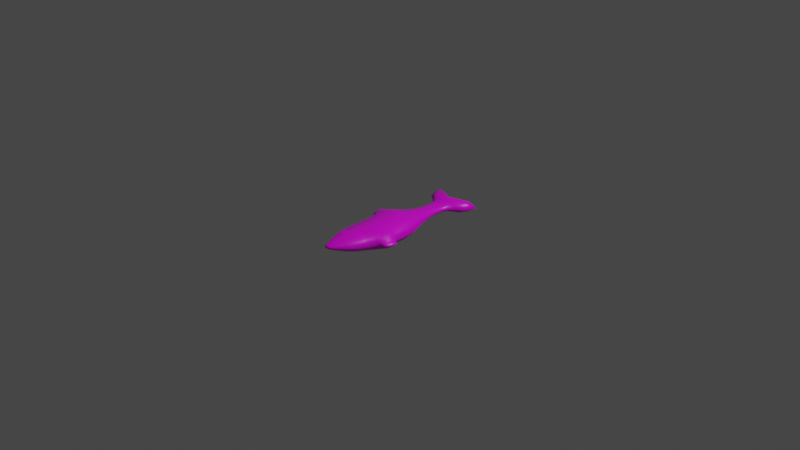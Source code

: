 # Source: FishModel.blend  (saved by Blender 2.92.15; exported with 4.5.12 LTS)
import bpy
from mathutils import Matrix  # noqa: F401  (used for matrix-valued properties, if any)

bpy.ops.wm.read_factory_settings(use_empty=True)
scene = bpy.context.scene
scene.name = 'Scene'

# ---- collections
col_collection = bpy.data.collections.new('Collection'); scene.collection.children.link(col_collection)

# ---- images (referenced by path relative to the original .blend; pixels are not part of the script)
import os
ASSET_DIR = os.environ.get("B2B_ASSET_DIR", "")  # directory of the original .blend (textures are referenced by path, not embedded)
HERE = os.path.dirname(os.path.abspath(__file__))  # packed textures are extracted next to this script under _unpacked/

def load_image(name, relpath, width, height, colorspace="sRGB"):
    """Load a texture the original file referenced (path relative to the .blend, or extracted next to this script)."""
    p = next((c for c in (os.path.join(HERE, relpath), os.path.join(ASSET_DIR, relpath)) if relpath and os.path.exists(c)), "")
    if p:
        img = bpy.data.images.load(p, check_existing=True)
        img.name = name
    else:  # same state as the original file: an image datablock whose file is absent (Cycles renders it pink)
        img = bpy.data.images.new(name, width, height)
        img.source = "FILE"
        img.filepath = "//" + (relpath or name)
    img.colorspace_settings.name = colorspace
    return img
img_palette_jpg = load_image('Palette.jpg', 'Palette.jpg', 1024, 1024, 'sRGB')

# ---- materials (node trees are filled in below, after node groups)
mat_material = bpy.data.materials.new('Material')
mat_material.alpha_threshold = 0.0
mat_material.use_transparent_shadow = False
mat_material.line_color = (0.0, 0.0, 0.0, 1.0)

# ---- material node trees
mat_material.use_nodes = True; mat_material.node_tree.nodes.clear()
_N = mat_material.node_tree.nodes; _L = mat_material.node_tree.links
n0 = _N.new('ShaderNodeOutputMaterial'); n0.name = 'Material Output'; n0.location = (300, 300)
n1 = _N.new('ShaderNodeBsdfPrincipled'); n1.name = 'Principled BSDF'; n1.location = (10, 300)
n1.distribution = 'GGX'
n1.subsurface_method = 'BURLEY'
n1.inputs[2].default_value = 0.4
n1.inputs[3].default_value = 1.45
n1.inputs[27].default_value = (0.0, 0.0, 0.0, 1.0)
n1.inputs[28].default_value = 1.0
n2 = _N.new('ShaderNodeTexImage'); n2.name = 'Image Texture'; n2.location = (-280, 265)
n2.image = img_palette_jpg
_L.new(n1.outputs[0], n0.inputs[0])
_L.new(n2.outputs[0], n1.inputs[0])
n0.is_active_output = True

# ---- world
world_world = bpy.data.worlds.new('World'); scene.world = world_world
world_world.use_nodes = True; world_world.node_tree.nodes.clear()
_N = world_world.node_tree.nodes; _L = world_world.node_tree.links
n0 = _N.new('ShaderNodeOutputWorld'); n0.name = 'World Output'; n0.location = (300, 300)
n1 = _N.new('ShaderNodeBackground'); n1.name = 'Background'; n1.location = (10, 300)
n1.inputs[0].default_value = (0.05088, 0.05088, 0.05088, 1.0)
_L.new(n1.outputs[0], n0.inputs[0])
n0.is_active_output = True
world_world.color = (0.05088, 0.05088, 0.05088)
world_world.use_sun_shadow = False
world_world.sun_shadow_jitter_overblur = 0.0

# ---- cameras
cam_camera = bpy.data.cameras.new('Camera')
cam_camera.clip_end = 100.0
cam_camera.ortho_scale = 7.314

# ---- lights
light_light = bpy.data.lights.new('Light', 'POINT')
light_light.transmission_factor = 0.0
light_light.energy = 1000.0
light_light.shadow_soft_size = 0.1
light_light.shadow_maximum_resolution = 0.006
light_light.use_absolute_resolution = True

# ---- meshes
me_cube = bpy.data.meshes.new('Cube')
me_cube.from_pydata([(-0.066, 0.5797, -0.004118), (0.1084, 0.5797, -0.004118), (-0.04932, 0.41, -0.005843), (0.09174, 0.41, -0.005843), (-0.066, 0.5797, -0.06812), (0.1084, 0.5797, -0.06812), (-0.04932, 0.41, -0.06639), (0.09174, 0.41, -0.06639), (0.1145, 0.2472, -0.07618), (-0.07211, 0.2472, -0.07618), (-0.07211, 0.2472, 0.003939), (0.1145, 0.2472, 0.003939), (0.158, 0.0936, -0.09483), (-0.1397, 0.09724, -0.1032), (-0.1397, 0.09724, 0.02462), (0.158, 0.0936, 0.02259), (0.2023, -0.1062, -0.1139), (-0.1974, -0.1069, -0.124), (-0.1974, -0.1069, 0.04537), (0.2023, -0.1062, 0.04162), (0.2178, -0.3078, -0.1139), (-0.1582, -0.3068, -0.1108), (-0.1582, -0.3068, 0.03853), (0.2178, -0.3078, 0.0417), (0.1751, -0.4926, -0.1078), (-0.1668, -0.4934, -0.1042), (-0.1668, -0.4934, 0.03192), (0.1751, -0.4926, 0.03559), (0.1005, -0.6818, -0.09134), (-0.1568, -0.6818, -0.09134), (-0.1568, -0.6818, 0.01911), (0.1005, -0.6818, 0.01911), (0.005665, -0.8309, -0.063), (-0.1196, -0.8309, -0.063), (-0.1196, -0.8309, -0.009232), (0.005665, -0.8309, -0.009232), (-0.05059, -0.8905, -0.04704), (-0.1015, -0.8905, -0.04704), (-0.1015, -0.8905, -0.0252), (-0.05059, -0.8905, -0.0252), (0.1906, 0.6594, 0.009412), (0.1906, 0.6594, -0.08165), (-0.1482, 0.6594, 0.009412), (-0.1482, 0.6594, -0.08165), (0.2225, 0.7342, 0.01572), (0.2225, 0.7342, -0.08795), (-0.18, 0.7342, 0.01572), (-0.18, 0.7342, -0.08795), (0.1977, 0.7902, 0.009334), (0.1977, 0.7902, -0.08157), (-0.1553, 0.7902, 0.009334), (-0.1553, 0.7902, -0.08157), (-0.2612, 0.0844, -0.0267), (-0.2612, 0.0844, -0.09302), (-0.317, -0.04616, -0.0199), (-0.317, -0.04616, -0.09982), (-0.3542, 0.124, -0.05484), (-0.3542, 0.124, -0.08467), (-0.3837, 0.05493, -0.05257), (-0.3837, 0.05493, -0.08694), (0.3014, -0.3454, -0.06195), (0.3014, -0.3454, -0.01029), (0.2684, -0.4612, -0.061), (0.2684, -0.4612, -0.01123), (0.3348, -0.3745, -0.04715), (0.3348, -0.3745, -0.02509), (0.3128, -0.4519, -0.04687), (0.3128, -0.4519, -0.02537), (0.09093, 0.5013, -0.06537), (0.1411, 0.5804, -0.03612), (0.02121, 0.5771, 0.007883), (0.02121, 0.41, -0.07775), (0.02121, 0.41, 0.00551), (0.02121, 0.5771, -0.08012), (-0.07577, 0.41, -0.03612), (-0.04851, 0.5013, -0.00687), (0.1182, 0.41, -0.03612), (-0.04851, 0.5013, -0.06537), (-0.0987, 0.5804, -0.03612), (0.09093, 0.5013, -0.00687), (0.02121, 0.2472, -0.0912), (0.02121, 0.2472, 0.01896), (-0.1071, 0.2472, -0.03612), (0.1495, 0.2472, -0.03612), (0.1004, 0.3246, -0.002134), (0.1004, 0.3246, -0.0701), (-0.05796, 0.3246, -0.0701), (-0.05796, 0.3246, -0.002134), (0.01866, 0.09399, -0.1183), (0.01866, 0.09399, 0.0454), (-0.1701, 0.1227, -0.04029), (0.2093, 0.0936, -0.03612), (0.1339, 0.1738, 0.01224), (0.1339, 0.1738, -0.08448), (-0.09368, 0.1749, 0.0125), (-0.09368, 0.1749, -0.08539), (0.01717, -0.1063, -0.1448), (0.01717, -0.1063, 0.07194), (-0.2583, -0.1348, -0.04029), (0.2702, -0.1062, -0.03612), (-0.1557, -0.001686, 0.05184), (0.1843, -0.002217, 0.0339), (-0.1557, -0.001686, -0.1324), (0.1843, -0.002217, -0.1061), (0.01875, -0.3069, -0.1397), (0.01875, -0.3069, 0.06749), (-0.2234, -0.3068, -0.03612), (0.2745, -0.2833, -0.03612), (-0.1659, -0.2095, -0.1156), (-0.1659, -0.2095, 0.04267), (0.2058, -0.2082, -0.1148), (0.2058, -0.2082, 0.04256), (-0.005625, -0.4933, -0.1307), (-0.005625, -0.4933, 0.05843), (-0.2262, -0.4934, -0.03612), (0.215, -0.517, -0.03612), (0.1796, -0.4004, 0.05363), (0.1796, -0.4004, -0.1259), (-0.1615, -0.4004, 0.03515), (-0.1615, -0.4004, -0.1074), (-0.02811, -0.6818, -0.1121), (-0.02811, -0.6818, 0.03981), (-0.205, -0.6818, -0.03612), (0.1488, -0.6818, -0.03612), (-0.1663, -0.5889, -0.09975), (-0.1663, -0.5889, 0.02751), (0.1326, -0.5894, -0.1003), (0.1326, -0.5894, 0.02805), (-0.05697, -0.8309, -0.07309), (-0.05697, -0.8309, 0.0008503), (-0.1431, -0.8309, -0.03612), (0.02915, -0.8309, -0.03612), (-0.1381, -0.7652, -0.0774), (-0.1381, -0.7652, 0.005164), (0.05425, -0.7652, -0.0774), (0.05425, -0.7652, 0.005164), (-0.07729, -0.8936, -0.04881), (-0.07729, -0.8936, -0.02343), (-0.1068, -0.8936, -0.03612), (-0.04773, -0.8936, -0.03612), (-0.02958, -0.8725, -0.01904), (-0.02958, -0.8725, -0.05319), (-0.1091, -0.8725, -0.01904), (-0.1091, -0.8725, -0.05319), (0.2541, 0.6689, -0.03612), (0.02121, 0.6206, 0.02649), (0.02121, 0.6206, -0.09872), (-0.2117, 0.6689, -0.03612), (-0.1071, 0.6241, 0.002647), (-0.1071, 0.6241, -0.07488), (0.1495, 0.6241, 0.002647), (0.1495, 0.6241, -0.07488), (0.2979, 0.7544, -0.03612), (0.02121, 0.6478, 0.03516), (0.02121, 0.6478, -0.1074), (-0.2555, 0.7544, -0.03612), (0.21, 0.694, -0.08497), (0.21, 0.694, 0.01274), (-0.1675, 0.694, 0.01274), (-0.1675, 0.694, -0.08497), (0.2398, 0.8226, -0.03612), (0.02121, 0.7048, 0.02019), (0.02121, 0.7048, -0.09243), (-0.1974, 0.8226, -0.03612), (-0.1909, 0.7819, 0.0185), (-0.1909, 0.7819, -0.09074), (0.2333, 0.7819, 0.0185), (0.2333, 0.7819, -0.09074), (-0.2508, 0.1089, -0.05986), (-0.3274, -0.07064, -0.05986), (-0.2891, 0.01912, -0.009593), (-0.2891, 0.01912, -0.1101), (-0.2169, 0.07524, -0.002033), (-0.2774, -0.07288, 0.0085), (-0.2774, -0.07288, -0.1075), (-0.2169, 0.07524, -0.09695), (-0.3585, 0.1362, -0.07027), (-0.3928, 0.05594, -0.07027), (-0.3756, 0.09607, -0.05161), (-0.3756, 0.09607, -0.08892), (-0.358, 0.006501, -0.09371), (-0.314, 0.1095, -0.08924), (-0.358, 0.006501, -0.03981), (-0.314, 0.1095, -0.04428), (0.3076, -0.3237, -0.03612), (0.2622, -0.4829, -0.03612), (0.2849, -0.4033, -0.001254), (0.2849, -0.4033, -0.07098), (0.279, -0.3377, 0.01025), (0.279, -0.3377, -0.08249), (0.2438, -0.4639, 0.008254), (0.2438, -0.4639, -0.08049), (0.3403, -0.3676, -0.03612), (0.3138, -0.4606, -0.03612), (0.327, -0.4141, -0.02302), (0.327, -0.4141, -0.04921), (0.293, -0.4606, -0.02068), (0.3226, -0.357, -0.02012), (0.3226, -0.357, -0.05212), (0.293, -0.4606, -0.05156), (-0.07465, 0.5013, -0.03612), (0.1301, 0.3246, -0.03612), (0.02121, 0.5013, -0.07633), (0.1171, 0.5013, -0.03612), (0.02121, 0.5013, 0.004098), (-0.1552, 0.6316, -0.03612), (0.1761, 0.1738, -0.03612), (-0.08764, 0.3246, -0.03612), (0.02121, 0.3246, 0.01061), (0.02121, 0.3246, -0.08285), (0.01893, -0.002138, 0.06222), (0.02062, 0.1739, 0.03047), (-0.1343, 0.177, -0.03661), (0.02062, 0.1739, -0.1028), (-0.2338, -0.2117, -0.03661), (-0.2447, 0.001438, 0.02195), (0.01893, -0.002138, -0.1354), (0.2455, -0.002217, -0.03612), (0.2896, -0.3146, -0.03612), (0.02029, -0.2088, -0.144), (0.2734, -0.2063, -0.03612), (0.02029, -0.2088, 0.07167), (-0.2219, -0.5889, -0.03612), (0.006266, -0.4004, 0.06397), (-0.2237, -0.4004, -0.03612), (0.006266, -0.4004, -0.1362), (-0.1742, -0.7652, -0.03612), (-0.01746, -0.5888, -0.1237), (0.1866, -0.5913, -0.03612), (-0.01746, -0.5888, 0.05151), (-0.01506, -0.8728, -0.03612), (-0.04192, -0.7652, -0.09288), (0.09031, -0.7652, -0.03612), (-0.04192, -0.7652, 0.02064), (-0.07992, -0.9001, -0.03612), (-0.06947, -0.8728, -0.01276), (-0.1239, -0.8728, -0.03612), (-0.06947, -0.8728, -0.05948), (0.2808, 0.7081, -0.03612), (0.02121, 0.607, 0.01718), (0.02121, 0.607, -0.08942), (0.1976, 0.6316, -0.03612), (-0.2714, 0.8051, -0.03612), (-0.2383, 0.7081, -0.03612), (0.02121, 0.6323, 0.03106), (0.02121, 0.6323, -0.1033), (0.02121, 0.7183, -0.03612), (0.02121, 0.6747, 0.03924), (0.02121, 0.6747, -0.1115), (0.3138, 0.8051, -0.03612), (-0.3367, 0.05866, -0.1006), (-0.2927, -0.1001, -0.04956), (-0.209, 0.1021, -0.04956), (-0.2447, 0.001438, -0.1211), (-0.3897, 0.1099, -0.07134), (-0.3668, -0.01179, -0.06681), (-0.3367, 0.05866, -0.033), (-0.3066, 0.1291, -0.06681), (0.3081, -0.4089, -0.01453), (0.2585, -0.4008, 0.02506), (0.2585, -0.4008, -0.09729), (0.2412, -0.4871, -0.03612), (0.3339, -0.4161, -0.03612), (0.3284, -0.3377, -0.03612), (0.3081, -0.4089, -0.05771), (0.2878, -0.48, -0.03612), (-0.1165, -0.6528, 0.0287), (-0.06808, -0.6528, 0.03649), (-0.1201, -0.6178, 0.03186), (-0.06407, -0.6178, 0.04089)], [], [(0, 78, 200, 75), (78, 4, 77, 200), (200, 77, 6, 74), (75, 200, 74, 2), (7, 76, 201, 85), (76, 3, 84, 201), (201, 84, 11, 83), (85, 201, 83, 8), (7, 71, 202, 68), (71, 6, 77, 202), (202, 77, 4, 73), (68, 202, 73, 5), (5, 69, 203, 68), (69, 1, 79, 203), (203, 79, 3, 76), (68, 203, 76, 7), (1, 70, 204, 79), (70, 0, 75, 204), (204, 75, 2, 72), (79, 204, 72, 3), (4, 78, 205, 149), (78, 0, 148, 205), (205, 148, 42, 147), (149, 205, 147, 43), (8, 83, 206, 93), (83, 11, 92, 206), (206, 92, 15, 91), (93, 206, 91, 12), (2, 74, 207, 87), (74, 6, 86, 207), (207, 86, 9, 82), (87, 207, 82, 10), (3, 72, 208, 84), (72, 2, 87, 208), (208, 87, 10, 81), (84, 208, 81, 11), (6, 71, 209, 86), (71, 7, 85, 209), (209, 85, 8, 80), (86, 209, 80, 9), (15, 89, 210, 101), (89, 14, 100, 210), (210, 100, 18, 97), (101, 210, 97, 19), (11, 81, 211, 92), (81, 10, 94, 211), (211, 94, 14, 89), (92, 211, 89, 15), (10, 82, 212, 94), (82, 9, 95, 212), (212, 95, 13, 90), (94, 212, 90, 14), (9, 80, 213, 95), (80, 8, 93, 213), (213, 93, 12, 88), (95, 213, 88, 13), (18, 98, 214, 109), (98, 17, 108, 214), (214, 108, 21, 106), (109, 214, 106, 22), (18, 100, 215, 173), (100, 14, 172, 215), (215, 172, 52, 170), (173, 215, 170, 54), (13, 88, 216, 102), (88, 12, 103, 216), (216, 103, 16, 96), (102, 216, 96, 17), (12, 91, 217, 103), (91, 15, 101, 217), (217, 101, 19, 99), (103, 217, 99, 16), (20, 107, 218, 189), (107, 23, 188, 218), (218, 188, 61, 184), (189, 218, 184, 60), (17, 96, 219, 108), (96, 16, 110, 219), (219, 110, 20, 104), (108, 219, 104, 21), (16, 99, 220, 110), (99, 19, 111, 220), (220, 111, 23, 107), (110, 220, 107, 20), (19, 97, 221, 111), (97, 18, 109, 221), (221, 109, 22, 105), (111, 221, 105, 23), (26, 114, 222, 125), (114, 25, 124, 222), (222, 124, 29, 122), (125, 222, 122, 30), (23, 105, 223, 116), (105, 22, 118, 223), (223, 118, 26, 113), (116, 223, 113, 27), (22, 106, 224, 118), (106, 21, 119, 224), (224, 119, 25, 114), (118, 224, 114, 26), (21, 104, 225, 119), (104, 20, 117, 225), (225, 117, 24, 112), (119, 225, 112, 25), (30, 122, 226, 133), (122, 29, 132, 226), (226, 132, 33, 130), (133, 226, 130, 34), (25, 112, 227, 124), (112, 24, 126, 227), (227, 126, 28, 120), (124, 227, 120, 29), (24, 115, 228, 126), (115, 27, 127, 228), (228, 127, 31, 123), (126, 228, 123, 28), (27, 113, 229, 127), (113, 26, 125, 229), (121, 229, 269, 267), (127, 229, 121, 31), (32, 131, 230, 141), (131, 35, 140, 230), (230, 140, 39, 139), (141, 230, 139, 36), (29, 120, 231, 132), (120, 28, 134, 231), (231, 134, 32, 128), (132, 231, 128, 33), (28, 123, 232, 134), (123, 31, 135, 232), (232, 135, 35, 131), (134, 232, 131, 32), (31, 121, 233, 135), (121, 30, 133, 233), (233, 133, 34, 129), (135, 233, 129, 35), (39, 137, 234, 139), (137, 38, 138, 234), (234, 138, 37, 136), (139, 234, 136, 36), (35, 129, 235, 140), (129, 34, 142, 235), (235, 142, 38, 137), (140, 235, 137, 39), (34, 130, 236, 142), (130, 33, 143, 236), (236, 143, 37, 138), (142, 236, 138, 38), (33, 128, 237, 143), (128, 32, 141, 237), (237, 141, 36, 136), (143, 237, 136, 37), (40, 144, 238, 157), (144, 41, 156, 238), (238, 156, 45, 152), (157, 238, 152, 44), (0, 70, 239, 148), (70, 1, 150, 239), (239, 150, 40, 145), (148, 239, 145, 42), (5, 73, 240, 151), (73, 4, 149, 240), (240, 149, 43, 146), (151, 240, 146, 41), (1, 69, 241, 150), (69, 5, 151, 241), (241, 151, 41, 144), (150, 241, 144, 40), (47, 155, 242, 165), (155, 46, 164, 242), (242, 164, 50, 163), (165, 242, 163, 51), (43, 147, 243, 159), (147, 42, 158, 243), (243, 158, 46, 155), (159, 243, 155, 47), (42, 145, 244, 158), (145, 40, 157, 244), (244, 157, 44, 153), (158, 244, 153, 46), (41, 146, 245, 156), (146, 43, 159, 245), (245, 159, 47, 154), (156, 245, 154, 45), (49, 162, 246, 160), (162, 51, 163, 246), (246, 163, 50, 161), (160, 246, 161, 48), (46, 153, 247, 164), (153, 44, 166, 247), (247, 166, 48, 161), (164, 247, 161, 50), (45, 154, 248, 167), (154, 47, 165, 248), (248, 165, 51, 162), (167, 248, 162, 49), (44, 152, 249, 166), (152, 45, 167, 249), (249, 167, 49, 160), (166, 249, 160, 48), (53, 171, 250, 181), (171, 55, 180, 250), (250, 180, 59, 179), (181, 250, 179, 57), (17, 98, 251, 174), (98, 18, 173, 251), (251, 173, 54, 169), (174, 251, 169, 55), (14, 90, 252, 172), (90, 13, 175, 252), (252, 175, 53, 168), (172, 252, 168, 52), (13, 102, 253, 175), (102, 17, 174, 253), (253, 174, 55, 171), (175, 253, 171, 53), (56, 176, 254, 178), (176, 57, 179, 254), (254, 179, 59, 177), (178, 254, 177, 58), (55, 169, 255, 180), (169, 54, 182, 255), (255, 182, 58, 177), (180, 255, 177, 59), (54, 170, 256, 182), (170, 52, 183, 256), (256, 183, 56, 178), (182, 256, 178, 58), (52, 168, 257, 183), (168, 53, 181, 257), (257, 181, 57, 176), (183, 257, 176, 56), (61, 186, 258, 197), (186, 63, 196, 258), (258, 196, 67, 194), (197, 258, 194, 65), (23, 116, 259, 188), (116, 27, 190, 259), (259, 190, 63, 186), (188, 259, 186, 61), (24, 117, 260, 191), (117, 20, 189, 260), (260, 189, 60, 187), (191, 260, 187, 62), (27, 115, 261, 190), (115, 24, 191, 261), (261, 191, 62, 185), (190, 261, 185, 63), (64, 192, 262, 195), (192, 65, 194, 262), (262, 194, 67, 193), (195, 262, 193, 66), (60, 184, 263, 198), (184, 61, 197, 263), (263, 197, 65, 192), (198, 263, 192, 64), (62, 187, 264, 199), (187, 60, 198, 264), (264, 198, 64, 195), (199, 264, 195, 66), (63, 185, 265, 196), (185, 62, 199, 265), (265, 199, 66, 193), (196, 265, 193, 67), (269, 268, 266, 267), (125, 30, 266, 268), (30, 121, 267, 266), (229, 125, 268, 269)])
me_cube.polygons.foreach_set('use_smooth', [True] * 268)
_uv = me_cube.uv_layers.new(name='UVMap')
_uv.uv.foreach_set('vector', [0.2139, 0.216, 0.217, 0.216, 0.217, 0.2181, 0.2139, 0.2181, 0.217, 0.216, 0.2201, 0.216, 0.2201, 0.2181, 0.217, 0.2181, 0.217, 0.2181, 0.2201, 0.2181, 0.2201, 0.2202, 0.217, 0.2202, 0.2139, 0.2181, 0.217, 0.2181, 0.217, 0.2202, 0.2139, 0.2202, 0.2015, 0.2202, 0.2046, 0.2202, 0.2046, 0.2211, 0.2015, 0.2211, 0.2046, 0.2202, 0.2077, 0.2202, 0.2077, 0.2211, 0.2046, 0.2211, 0.2046, 0.2211, 0.2077, 0.2211, 0.2077, 0.2212, 0.2046, 0.2212, 0.2015, 0.2211, 0.2046, 0.2211, 0.2046, 0.2212, 0.2015, 0.2212, 0.2077, 0.2037, 0.2108, 0.2037, 0.2108, 0.2057, 0.2077, 0.2057, 0.2108, 0.2037, 0.2139, 0.2037, 0.2139, 0.2057, 0.2108, 0.2057, 0.2108, 0.2057, 0.2139, 0.2057, 0.2139, 0.2078, 0.2108, 0.2078, 0.2077, 0.2057, 0.2108, 0.2057, 0.2108, 0.2078, 0.2077, 0.2078, 0.2015, 0.216, 0.2046, 0.216, 0.2046, 0.2181, 0.2015, 0.2181, 0.2046, 0.216, 0.2077, 0.216, 0.2077, 0.2181, 0.2046, 0.2181, 0.2046, 0.2181, 0.2077, 0.2181, 0.2077, 0.2202, 0.2046, 0.2202, 0.2015, 0.2181, 0.2046, 0.2181, 0.2046, 0.2202, 0.2015, 0.2202, 0.2077, 0.216, 0.2108, 0.216, 0.2108, 0.2181, 0.2077, 0.2181, 0.2108, 0.216, 0.2139, 0.216, 0.2139, 0.2181, 0.2108, 0.2181, 0.2108, 0.2181, 0.2139, 0.2181, 0.2139, 0.2202, 0.2108, 0.2202, 0.2077, 0.2181, 0.2108, 0.2181, 0.2108, 0.2202, 0.2077, 0.2202, 0.2201, 0.216, 0.217, 0.216, 0.217, 0.2151, 0.2201, 0.2151, 0.217, 0.216, 0.2139, 0.216, 0.2139, 0.2151, 0.217, 0.2151, 0.217, 0.2151, 0.2139, 0.2151, 0.2139, 0.215, 0.217, 0.215, 0.2201, 0.2151, 0.217, 0.2151, 0.217, 0.215, 0.2201, 0.215, 0.2015, 0.2212, 0.2046, 0.2212, 0.2046, 0.2212, 0.2015, 0.2212, 0.2046, 0.2212, 0.2077, 0.2212, 0.2077, 0.2212, 0.2046, 0.2212, 0.2046, 0.2212, 0.2077, 0.2212, 0.2077, 0.2212, 0.2046, 0.2212, 0.2015, 0.2212, 0.2046, 0.2212, 0.2046, 0.2212, 0.2015, 0.2212, 0.2139, 0.2202, 0.217, 0.2202, 0.217, 0.2211, 0.2139, 0.2211, 0.217, 0.2202, 0.2201, 0.2202, 0.2201, 0.2211, 0.217, 0.2211, 0.217, 0.2211, 0.2201, 0.2211, 0.2201, 0.2212, 0.217, 0.2212, 0.2139, 0.2211, 0.217, 0.2211, 0.217, 0.2212, 0.2139, 0.2212, 0.2077, 0.2202, 0.2108, 0.2202, 0.2108, 0.2211, 0.2077, 0.2211, 0.2108, 0.2202, 0.2139, 0.2202, 0.2139, 0.2211, 0.2108, 0.2211, 0.2108, 0.2211, 0.2139, 0.2211, 0.2139, 0.2212, 0.2108, 0.2212, 0.2077, 0.2211, 0.2108, 0.2211, 0.2108, 0.2212, 0.2077, 0.2212, 0.2139, 0.2037, 0.2108, 0.2037, 0.2108, 0.2027, 0.2139, 0.2027, 0.2108, 0.2037, 0.2077, 0.2037, 0.2077, 0.2027, 0.2108, 0.2027, 0.2108, 0.2027, 0.2077, 0.2027, 0.2077, 0.2026, 0.2108, 0.2026, 0.2139, 0.2027, 0.2108, 0.2027, 0.2108, 0.2026, 0.2139, 0.2026, 0.2077, 0.2212, 0.2108, 0.2212, 0.2107, 0.2212, 0.2077, 0.2212, 0.2108, 0.2212, 0.2139, 0.2212, 0.2131, 0.2212, 0.2107, 0.2212, 0.2107, 0.2212, 0.2131, 0.2212, 0.2139, 0.2212, 0.2108, 0.2212, 0.2077, 0.2212, 0.2107, 0.2212, 0.2108, 0.2212, 0.2077, 0.2212, 0.2077, 0.2212, 0.2108, 0.2212, 0.2108, 0.2212, 0.2077, 0.2212, 0.2108, 0.2212, 0.2139, 0.2212, 0.2139, 0.2212, 0.2108, 0.2212, 0.2108, 0.2212, 0.2139, 0.2212, 0.2139, 0.2212, 0.2108, 0.2212, 0.2077, 0.2212, 0.2108, 0.2212, 0.2108, 0.2212, 0.2077, 0.2212, 0.2139, 0.2212, 0.217, 0.2212, 0.217, 0.2212, 0.2139, 0.2212, 0.217, 0.2212, 0.2201, 0.2212, 0.2201, 0.2212, 0.217, 0.2212, 0.217, 0.2212, 0.2201, 0.2212, 0.2201, 0.2212, 0.217, 0.2212, 0.2139, 0.2212, 0.217, 0.2212, 0.217, 0.2212, 0.2139, 0.2212, 0.2139, 0.2026, 0.2108, 0.2026, 0.2108, 0.2026, 0.2139, 0.2026, 0.2108, 0.2026, 0.2077, 0.2026, 0.2077, 0.2026, 0.2108, 0.2026, 0.2108, 0.2026, 0.2077, 0.2026, 0.2077, 0.2026, 0.2108, 0.2026, 0.2139, 0.2026, 0.2108, 0.2026, 0.2108, 0.2026, 0.2139, 0.2026, 0.2139, 0.2212, 0.217, 0.2212, 0.217, 0.2212, 0.2139, 0.2212, 0.217, 0.2212, 0.2201, 0.2212, 0.2201, 0.2212, 0.217, 0.2212, 0.217, 0.2212, 0.2201, 0.2212, 0.2201, 0.2212, 0.217, 0.2212, 0.2139, 0.2212, 0.217, 0.2212, 0.217, 0.2212, 0.2139, 0.2212, 0.2139, 0.2212, 0.2131, 0.2212, 0.214, 0.2212, 0.2148, 0.2212, 0.2131, 0.2212, 0.2139, 0.2212, 0.2148, 0.2212, 0.214, 0.2212, 0.214, 0.2212, 0.2148, 0.2212, 0.2149, 0.2212, 0.2142, 0.2212, 0.2148, 0.2212, 0.214, 0.2212, 0.2142, 0.2212, 0.2149, 0.2212, 0.2139, 0.2026, 0.2108, 0.2026, 0.2107, 0.2026, 0.213, 0.2026, 0.2108, 0.2026, 0.2077, 0.2026, 0.2077, 0.2026, 0.2107, 0.2026, 0.2107, 0.2026, 0.2077, 0.2026, 0.2077, 0.2026, 0.2108, 0.2026, 0.213, 0.2026, 0.2107, 0.2026, 0.2108, 0.2026, 0.2139, 0.2026, 0.2015, 0.2212, 0.2046, 0.2212, 0.2046, 0.2212, 0.2015, 0.2212, 0.2046, 0.2212, 0.2077, 0.2212, 0.2077, 0.2212, 0.2046, 0.2212, 0.2046, 0.2212, 0.2077, 0.2212, 0.2077, 0.2212, 0.2046, 0.2212, 0.2015, 0.2212, 0.2046, 0.2212, 0.2046, 0.2212, 0.2015, 0.2212, 0.2015, 0.2212, 0.2046, 0.2212, 0.2045, 0.2212, 0.2015, 0.2212, 0.2046, 0.2212, 0.2077, 0.2212, 0.2068, 0.2212, 0.2045, 0.2212, 0.2045, 0.2212, 0.2068, 0.2212, 0.2067, 0.2212, 0.2045, 0.2212, 0.2015, 0.2212, 0.2045, 0.2212, 0.2045, 0.2212, 0.2015, 0.2212, 0.2139, 0.2026, 0.2108, 0.2026, 0.2108, 0.2026, 0.2139, 0.2026, 0.2108, 0.2026, 0.2077, 0.2026, 0.2077, 0.2026, 0.2108, 0.2026, 0.2108, 0.2026, 0.2077, 0.2026, 0.2077, 0.2026, 0.2108, 0.2026, 0.2139, 0.2026, 0.2108, 0.2026, 0.2108, 0.2026, 0.2139, 0.2026, 0.2015, 0.2212, 0.2046, 0.2212, 0.2046, 0.2212, 0.2015, 0.2212, 0.2046, 0.2212, 0.2077, 0.2212, 0.2077, 0.2212, 0.2046, 0.2212, 0.2046, 0.2212, 0.2077, 0.2212, 0.2077, 0.2212, 0.2046, 0.2212, 0.2015, 0.2212, 0.2046, 0.2212, 0.2046, 0.2212, 0.2015, 0.2212, 0.2077, 0.2212, 0.2108, 0.2212, 0.2108, 0.2212, 0.2077, 0.2212, 0.2108, 0.2212, 0.2139, 0.2212, 0.2139, 0.2212, 0.2108, 0.2212, 0.2108, 0.2212, 0.2139, 0.2212, 0.2139, 0.2212, 0.2108, 0.2212, 0.2077, 0.2212, 0.2108, 0.2212, 0.2108, 0.2212, 0.2077, 0.2212, 0.2139, 0.2212, 0.217, 0.2212, 0.217, 0.2212, 0.2139, 0.2212, 0.217, 0.2212, 0.2201, 0.2212, 0.2201, 0.2212, 0.217, 0.2212, 0.217, 0.2212, 0.2201, 0.2212, 0.2201, 0.2212, 0.217, 0.2212, 0.2139, 0.2212, 0.217, 0.2212, 0.217, 0.2212, 0.2139, 0.2212, 0.2077, 0.2212, 0.2108, 0.2212, 0.2109, 0.2212, 0.2085, 0.2212, 0.2108, 0.2212, 0.2139, 0.2212, 0.2139, 0.2212, 0.2109, 0.2212, 0.2109, 0.2212, 0.2139, 0.2212, 0.2139, 0.2212, 0.2108, 0.2212, 0.2085, 0.2212, 0.2109, 0.2212, 0.2108, 0.2212, 0.2077, 0.2212, 0.2139, 0.2212, 0.217, 0.2212, 0.217, 0.2212, 0.2139, 0.2212, 0.217, 0.2212, 0.2201, 0.2212, 0.2201, 0.2212, 0.217, 0.2212, 0.217, 0.2212, 0.2201, 0.2212, 0.2201, 0.2212, 0.217, 0.2212, 0.2139, 0.2212, 0.217, 0.2212, 0.217, 0.2212, 0.2139, 0.2212, 0.2139, 0.2026, 0.2108, 0.2026, 0.2109, 0.2026, 0.2139, 0.2026, 0.2108, 0.2026, 0.2077, 0.2026, 0.2086, 0.2026, 0.2109, 0.2026, 0.2109, 0.2026, 0.2086, 0.2026, 0.2077, 0.2026, 0.2108, 0.2026, 0.2139, 0.2026, 0.2109, 0.2026, 0.2108, 0.2026, 0.2139, 0.2026, 0.2139, 0.2212, 0.217, 0.2212, 0.217, 0.2212, 0.2139, 0.2212, 0.217, 0.2212, 0.2201, 0.2212, 0.2201, 0.2212, 0.217, 0.2212, 0.217, 0.2212, 0.2201, 0.2212, 0.2201, 0.2212, 0.217, 0.2212, 0.2139, 0.2212, 0.217, 0.2212, 0.217, 0.2212, 0.2139, 0.2212, 0.2139, 0.2026, 0.2108, 0.2026, 0.2108, 0.2026, 0.2139, 0.2026, 0.2108, 0.2026, 0.2077, 0.2026, 0.2077, 0.2026, 0.2108, 0.2026, 0.2108, 0.2026, 0.2077, 0.2026, 0.2077, 0.2026, 0.2108, 0.2026, 0.2139, 0.2026, 0.2108, 0.2026, 0.2108, 0.2026, 0.2139, 0.2026, 0.2015, 0.2212, 0.2046, 0.2212, 0.2046, 0.2212, 0.2015, 0.2212, 0.2046, 0.2212, 0.2077, 0.2212, 0.2077, 0.2212, 0.2046, 0.2212, 0.2046, 0.2212, 0.2077, 0.2212, 0.2077, 0.2212, 0.2046, 0.2212, 0.2015, 0.2212, 0.2046, 0.2212, 0.2046, 0.2212, 0.2015, 0.2212, 0.2077, 0.2212, 0.2108, 0.2212, 0.2108, 0.2212, 0.2077, 0.2212, 0.2108, 0.2212, 0.2139, 0.2212, 0.2139, 0.2212, 0.2108, 0.2212, 0.2108, 0.2212, 0.2108, 0.2212, 0.2108, 0.2212, 0.2108, 0.2212, 0.2077, 0.2212, 0.2108, 0.2212, 0.2108, 0.2212, 0.2077, 0.2212, 0.2015, 0.2212, 0.2046, 0.2212, 0.2046, 0.2212, 0.2015, 0.2212, 0.2046, 0.2212, 0.2077, 0.2212, 0.2076, 0.2213, 0.2046, 0.2212, 0.2046, 0.2212, 0.2076, 0.2213, 0.2067, 0.2222, 0.2045, 0.2213, 0.2015, 0.2212, 0.2046, 0.2212, 0.2045, 0.2213, 0.2015, 0.2212, 0.2139, 0.2026, 0.2108, 0.2026, 0.2108, 0.2026, 0.2139, 0.2026, 0.2108, 0.2026, 0.2077, 0.2026, 0.2077, 0.2026, 0.2108, 0.2026, 0.2108, 0.2026, 0.2077, 0.2026, 0.2077, 0.2026, 0.2108, 0.2026, 0.2139, 0.2026, 0.2108, 0.2026, 0.2108, 0.2026, 0.2139, 0.2026, 0.2015, 0.2212, 0.2046, 0.2212, 0.2046, 0.2212, 0.2015, 0.2212, 0.2046, 0.2212, 0.2077, 0.2212, 0.2077, 0.2212, 0.2046, 0.2212, 0.2046, 0.2212, 0.2077, 0.2212, 0.2077, 0.2212, 0.2046, 0.2212, 0.2015, 0.2212, 0.2046, 0.2212, 0.2046, 0.2212, 0.2015, 0.2212, 0.2077, 0.2212, 0.2108, 0.2212, 0.2108, 0.2212, 0.2077, 0.2212, 0.2108, 0.2212, 0.2139, 0.2212, 0.2139, 0.2212, 0.2108, 0.2212, 0.2108, 0.2212, 0.2139, 0.2212, 0.2139, 0.2212, 0.2108, 0.2212, 0.2077, 0.2212, 0.2108, 0.2212, 0.2108, 0.2212, 0.2077, 0.2212, 0.2067, 0.2222, 0.2108, 0.2222, 0.2108, 0.2244, 0.2076, 0.2244, 0.2108, 0.2222, 0.2149, 0.2222, 0.214, 0.2244, 0.2108, 0.2244, 0.2108, 0.2244, 0.214, 0.2244, 0.2139, 0.2274, 0.2108, 0.2274, 0.2076, 0.2244, 0.2108, 0.2244, 0.2108, 0.2274, 0.2077, 0.2274, 0.2077, 0.2212, 0.2108, 0.2212, 0.2108, 0.2213, 0.2076, 0.2213, 0.2108, 0.2212, 0.2139, 0.2212, 0.214, 0.2213, 0.2108, 0.2213, 0.2108, 0.2213, 0.214, 0.2213, 0.2149, 0.2222, 0.2108, 0.2222, 0.2076, 0.2213, 0.2108, 0.2213, 0.2108, 0.2222, 0.2067, 0.2222, 0.2139, 0.2212, 0.217, 0.2212, 0.217, 0.2212, 0.214, 0.2213, 0.217, 0.2212, 0.2201, 0.2212, 0.2201, 0.2212, 0.217, 0.2212, 0.217, 0.2212, 0.2201, 0.2212, 0.2201, 0.2212, 0.2171, 0.2213, 0.214, 0.2213, 0.217, 0.2212, 0.2171, 0.2213, 0.2149, 0.2222, 0.2139, 0.2026, 0.2108, 0.2026, 0.2108, 0.2026, 0.2139, 0.2026, 0.2108, 0.2026, 0.2077, 0.2026, 0.2077, 0.2026, 0.2108, 0.2026, 0.2108, 0.2026, 0.2077, 0.2026, 0.2077, 0.2026, 0.2108, 0.2026, 0.2139, 0.2026, 0.2108, 0.2026, 0.2108, 0.2026, 0.2139, 0.2026, 0.2077, 0.215, 0.2046, 0.215, 0.2046, 0.215, 0.2077, 0.215, 0.2046, 0.215, 0.2015, 0.215, 0.2015, 0.215, 0.2046, 0.215, 0.2046, 0.215, 0.2015, 0.215, 0.2015, 0.215, 0.2046, 0.215, 0.2077, 0.215, 0.2046, 0.215, 0.2046, 0.215, 0.2077, 0.215, 0.2139, 0.216, 0.2108, 0.216, 0.2108, 0.2151, 0.2139, 0.2151, 0.2108, 0.216, 0.2077, 0.216, 0.2077, 0.2151, 0.2108, 0.2151, 0.2108, 0.2151, 0.2077, 0.2151, 0.2077, 0.215, 0.2108, 0.215, 0.2139, 0.2151, 0.2108, 0.2151, 0.2108, 0.215, 0.2139, 0.215, 0.2077, 0.2078, 0.2108, 0.2078, 0.2108, 0.2087, 0.2077, 0.2087, 0.2108, 0.2078, 0.2139, 0.2078, 0.2139, 0.2087, 0.2108, 0.2087, 0.2108, 0.2087, 0.2139, 0.2087, 0.2139, 0.2088, 0.2108, 0.2088, 0.2077, 0.2087, 0.2108, 0.2087, 0.2108, 0.2088, 0.2077, 0.2088, 0.2077, 0.216, 0.2046, 0.216, 0.2046, 0.2151, 0.2077, 0.2151, 0.2046, 0.216, 0.2015, 0.216, 0.2015, 0.2151, 0.2046, 0.2151, 0.2046, 0.2151, 0.2015, 0.2151, 0.2015, 0.215, 0.2046, 0.215, 0.2077, 0.2151, 0.2046, 0.2151, 0.2046, 0.215, 0.2077, 0.215, 0.2201, 0.215, 0.217, 0.215, 0.217, 0.215, 0.2201, 0.215, 0.217, 0.215, 0.2139, 0.215, 0.214, 0.2149, 0.217, 0.215, 0.217, 0.215, 0.214, 0.2149, 0.2149, 0.214, 0.2171, 0.2149, 0.2201, 0.215, 0.217, 0.215, 0.2171, 0.2149, 0.2201, 0.215, 0.2201, 0.215, 0.217, 0.215, 0.217, 0.215, 0.2201, 0.215, 0.217, 0.215, 0.2139, 0.215, 0.2139, 0.215, 0.217, 0.215, 0.217, 0.215, 0.2139, 0.215, 0.2139, 0.215, 0.217, 0.215, 0.2201, 0.215, 0.217, 0.215, 0.217, 0.215, 0.2201, 0.215, 0.2139, 0.215, 0.2108, 0.215, 0.2108, 0.215, 0.2139, 0.215, 0.2108, 0.215, 0.2077, 0.215, 0.2077, 0.215, 0.2108, 0.215, 0.2108, 0.215, 0.2077, 0.215, 0.2077, 0.215, 0.2108, 0.215, 0.2139, 0.215, 0.2108, 0.215, 0.2108, 0.215, 0.2139, 0.215, 0.2077, 0.2088, 0.2108, 0.2088, 0.2108, 0.2088, 0.2077, 0.2088, 0.2108, 0.2088, 0.2139, 0.2088, 0.2139, 0.2088, 0.2108, 0.2088, 0.2108, 0.2088, 0.2139, 0.2088, 0.2139, 0.2088, 0.2108, 0.2088, 0.2077, 0.2088, 0.2108, 0.2088, 0.2108, 0.2088, 0.2077, 0.2088, 0.2077, 0.2098, 0.2108, 0.2098, 0.2108, 0.2119, 0.2076, 0.2119, 0.2108, 0.2098, 0.2139, 0.2098, 0.214, 0.2119, 0.2108, 0.2119, 0.2108, 0.2119, 0.214, 0.2119, 0.2149, 0.214, 0.2108, 0.214, 0.2076, 0.2119, 0.2108, 0.2119, 0.2108, 0.214, 0.2067, 0.214, 0.2139, 0.215, 0.2108, 0.215, 0.2108, 0.2149, 0.214, 0.2149, 0.2108, 0.215, 0.2077, 0.215, 0.2076, 0.2149, 0.2108, 0.2149, 0.2108, 0.2149, 0.2076, 0.2149, 0.2067, 0.214, 0.2108, 0.214, 0.214, 0.2149, 0.2108, 0.2149, 0.2108, 0.214, 0.2149, 0.214, 0.2077, 0.2088, 0.2108, 0.2088, 0.2108, 0.2089, 0.2077, 0.2089, 0.2108, 0.2088, 0.2139, 0.2088, 0.2139, 0.2089, 0.2108, 0.2089, 0.2108, 0.2089, 0.2139, 0.2089, 0.2139, 0.2098, 0.2108, 0.2098, 0.2077, 0.2089, 0.2108, 0.2089, 0.2108, 0.2098, 0.2077, 0.2098, 0.2077, 0.215, 0.2046, 0.215, 0.2046, 0.215, 0.2076, 0.2149, 0.2046, 0.215, 0.2015, 0.215, 0.2015, 0.215, 0.2046, 0.215, 0.2046, 0.215, 0.2015, 0.215, 0.2015, 0.215, 0.2045, 0.2149, 0.2076, 0.2149, 0.2046, 0.215, 0.2045, 0.2149, 0.2067, 0.214, 0.2139, 0.2026, 0.2139, 0.2026, 0.2139, 0.2026, 0.2139, 0.2026, 0.2139, 0.2026, 0.2139, 0.2026, 0.2139, 0.2026, 0.2139, 0.2026, 0.2139, 0.2026, 0.2139, 0.2026, 0.2139, 0.2026, 0.2139, 0.2026, 0.2139, 0.2026, 0.2139, 0.2026, 0.2139, 0.2026, 0.2139, 0.2026, 0.2201, 0.2212, 0.217, 0.2212, 0.2171, 0.2212, 0.2201, 0.2212, 0.217, 0.2212, 0.2139, 0.2212, 0.2148, 0.2212, 0.2171, 0.2212, 0.2171, 0.2212, 0.2148, 0.2212, 0.2149, 0.2212, 0.2171, 0.2212, 0.2201, 0.2212, 0.2171, 0.2212, 0.2171, 0.2212, 0.2201, 0.2212, 0.2139, 0.2212, 0.217, 0.2212, 0.2171, 0.2212, 0.2148, 0.2212, 0.217, 0.2212, 0.2201, 0.2212, 0.2201, 0.2212, 0.2171, 0.2212, 0.2171, 0.2212, 0.2201, 0.2212, 0.2201, 0.2212, 0.2171, 0.2212, 0.2148, 0.2212, 0.2171, 0.2212, 0.2171, 0.2212, 0.2149, 0.2212, 0.2139, 0.2026, 0.213, 0.2026, 0.2138, 0.2026, 0.2139, 0.2026, 0.213, 0.2026, 0.2139, 0.2026, 0.2139, 0.2026, 0.2138, 0.2026, 0.2138, 0.2026, 0.2139, 0.2026, 0.2139, 0.2026, 0.2139, 0.2026, 0.2139, 0.2026, 0.2138, 0.2026, 0.2139, 0.2026, 0.2139, 0.2026, 0.2155, 0.2212, 0.2172, 0.2212, 0.2172, 0.2212, 0.2151, 0.2212, 0.2172, 0.2212, 0.2201, 0.2212, 0.2201, 0.2212, 0.2172, 0.2212, 0.2172, 0.2212, 0.2201, 0.2212, 0.2201, 0.2212, 0.2172, 0.2212, 0.2151, 0.2212, 0.2172, 0.2212, 0.2172, 0.2212, 0.2155, 0.2212, 0.2201, 0.2212, 0.2171, 0.2212, 0.2171, 0.2212, 0.2201, 0.2212, 0.2171, 0.2212, 0.2149, 0.2212, 0.215, 0.2212, 0.2171, 0.2212, 0.2171, 0.2212, 0.215, 0.2212, 0.2155, 0.2212, 0.2172, 0.2212, 0.2201, 0.2212, 0.2171, 0.2212, 0.2172, 0.2212, 0.2201, 0.2212, 0.2149, 0.2212, 0.2142, 0.2212, 0.2143, 0.2212, 0.215, 0.2212, 0.2142, 0.2212, 0.2149, 0.2212, 0.215, 0.2212, 0.2143, 0.2212, 0.2143, 0.2212, 0.215, 0.2212, 0.2155, 0.2212, 0.2151, 0.2212, 0.215, 0.2212, 0.2143, 0.2212, 0.2151, 0.2212, 0.2155, 0.2212, 0.2149, 0.2212, 0.2171, 0.2212, 0.2171, 0.2212, 0.215, 0.2212, 0.2171, 0.2212, 0.2201, 0.2212, 0.2201, 0.2212, 0.2171, 0.2212, 0.2171, 0.2212, 0.2201, 0.2212, 0.2201, 0.2212, 0.2172, 0.2212, 0.215, 0.2212, 0.2171, 0.2212, 0.2172, 0.2212, 0.2155, 0.2212, 0.2067, 0.2212, 0.2075, 0.2212, 0.2073, 0.2212, 0.2066, 0.2212, 0.2075, 0.2212, 0.2067, 0.2212, 0.2066, 0.2212, 0.2073, 0.2212, 0.2073, 0.2212, 0.2066, 0.2212, 0.2062, 0.2212, 0.2065, 0.2212, 0.2066, 0.2212, 0.2073, 0.2212, 0.2065, 0.2212, 0.2062, 0.2212, 0.2077, 0.2212, 0.2085, 0.2212, 0.2076, 0.2212, 0.2068, 0.2212, 0.2085, 0.2212, 0.2077, 0.2212, 0.2068, 0.2212, 0.2076, 0.2212, 0.2076, 0.2212, 0.2068, 0.2212, 0.2067, 0.2212, 0.2075, 0.2212, 0.2068, 0.2212, 0.2076, 0.2212, 0.2075, 0.2212, 0.2067, 0.2212, 0.2077, 0.2026, 0.2086, 0.2026, 0.2078, 0.2026, 0.2077, 0.2026, 0.2086, 0.2026, 0.2077, 0.2026, 0.2077, 0.2026, 0.2078, 0.2026, 0.2078, 0.2026, 0.2077, 0.2026, 0.2077, 0.2026, 0.2077, 0.2026, 0.2077, 0.2026, 0.2078, 0.2026, 0.2077, 0.2026, 0.2077, 0.2026, 0.2077, 0.2212, 0.2046, 0.2212, 0.2045, 0.2212, 0.2068, 0.2212, 0.2046, 0.2212, 0.2015, 0.2212, 0.2015, 0.2212, 0.2045, 0.2212, 0.2045, 0.2212, 0.2015, 0.2212, 0.2015, 0.2212, 0.2045, 0.2212, 0.2068, 0.2212, 0.2045, 0.2212, 0.2045, 0.2212, 0.2067, 0.2212, 0.2015, 0.2212, 0.2044, 0.2212, 0.2045, 0.2212, 0.2015, 0.2212, 0.2044, 0.2212, 0.2062, 0.2212, 0.2065, 0.2212, 0.2045, 0.2212, 0.2045, 0.2212, 0.2065, 0.2212, 0.2062, 0.2212, 0.2044, 0.2212, 0.2015, 0.2212, 0.2045, 0.2212, 0.2044, 0.2212, 0.2015, 0.2212, 0.2015, 0.2212, 0.2045, 0.2212, 0.2045, 0.2212, 0.2015, 0.2212, 0.2045, 0.2212, 0.2067, 0.2212, 0.2066, 0.2212, 0.2045, 0.2212, 0.2045, 0.2212, 0.2066, 0.2212, 0.2062, 0.2212, 0.2044, 0.2212, 0.2015, 0.2212, 0.2045, 0.2212, 0.2044, 0.2212, 0.2015, 0.2212, 0.2077, 0.2026, 0.2077, 0.2026, 0.2077, 0.2026, 0.2077, 0.2026, 0.2077, 0.2026, 0.2077, 0.2026, 0.2077, 0.2026, 0.2077, 0.2026, 0.2077, 0.2026, 0.2077, 0.2026, 0.2077, 0.2026, 0.2077, 0.2026, 0.2077, 0.2026, 0.2077, 0.2026, 0.2077, 0.2026, 0.2077, 0.2026, 0.2067, 0.2212, 0.2045, 0.2212, 0.2045, 0.2212, 0.2066, 0.2212, 0.2045, 0.2212, 0.2015, 0.2212, 0.2015, 0.2212, 0.2045, 0.2212, 0.2045, 0.2212, 0.2015, 0.2212, 0.2015, 0.2212, 0.2044, 0.2212, 0.2066, 0.2212, 0.2045, 0.2212, 0.2044, 0.2212, 0.2062, 0.2212, 0.2299, 0.2065, 0.233, 0.2065, 0.233, 0.2065, 0.2299, 0.2065, 0.2139, 0.2212, 0.2139, 0.2212, 0.2139, 0.2212, 0.2139, 0.2212, 0.2139, 0.2212, 0.2108, 0.2212, 0.2108, 0.2212, 0.2139, 0.2212, 0.2108, 0.2212, 0.2139, 0.2212, 0.2139, 0.2212, 0.2108, 0.2212])
me_cube.materials.append(mat_material)
me_cube.use_remesh_preserve_volume = False
me_cube.use_remesh_preserve_attributes = False
me_cube.use_mirror_vertex_groups = False
me_cube.update()

# ---- objects
ob_cube = bpy.data.objects.new('Cube', me_cube)
ob_light = bpy.data.objects.new('Light', light_light)
ob_camera = bpy.data.objects.new('Camera', cam_camera)

# ---- transforms, parenting, visibility, modifiers, constraints
ob_cube.location = (0.0, 0.0, 0.0)
ob_cube.lock_rotations_4d = False
ob_cube.empty_display_type = 'ARROWS'
ob_cube.lineart.crease_threshold = 0.0
ob_light.location = (4.076, 1.005, 5.904)
ob_light.rotation_euler = (0.6503, 0.05522, 1.866)
ob_light.lock_rotations_4d = False
ob_light.empty_display_type = 'ARROWS'
ob_light.color = (0.0, 0.0, 0.0, 0.0)
ob_light.lineart.crease_threshold = 0.0
ob_camera.location = (7.359, -6.926, 4.958)
ob_camera.rotation_euler = (1.109, 0.0, 0.8149)
ob_camera.lock_rotations_4d = False
ob_camera.empty_display_type = 'ARROWS'
ob_camera.color = (0.0, 0.0, 0.0, 0.0)
ob_camera.display_type = 'WIRE'
ob_camera.lineart.crease_threshold = 0.0

# ---- collection membership
col_collection.objects.link(ob_cube)
col_collection.objects.link(ob_light)
col_collection.objects.link(ob_camera)

# ---- scene / render settings (as saved in the file)
scene.camera = ob_camera
scene.frame_start = 1; scene.frame_end = 250; scene.frame_set(1)
scene.render.engine = 'BLENDER_EEVEE_NEXT'
scene.cycles.use_denoising = False
scene.cycles.samples = 128
scene.cycles.sampling_pattern = 'TABULATED_SOBOL'
scene.cycles.use_adaptive_sampling = False
scene.cycles.use_light_tree = False
scene.view_settings.view_transform = 'Filmic'
bpy.context.view_layer.update()

